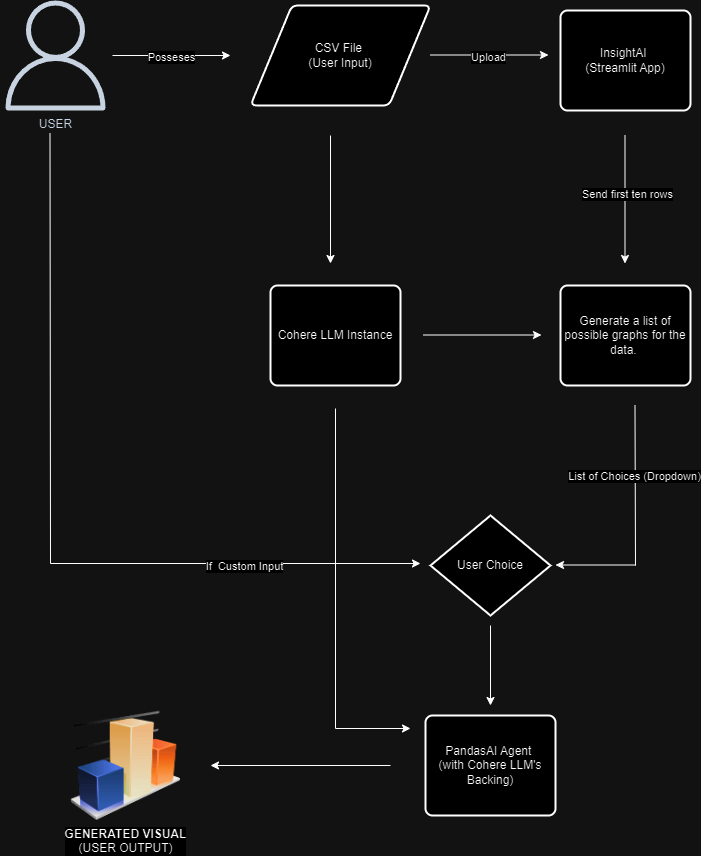

The diagram above was exported from draw.io. Its source (the exported page's mxGraphModel, read from the mxfile embedded in the PNG):
<mxGraphModel dx="1674" dy="780" grid="1" gridSize="10" guides="1" tooltips="1" connect="1" arrows="1" fold="1" page="1" pageScale="1" pageWidth="850" pageHeight="1100" math="0" shadow="0">
  <root>
    <mxCell id="0" />
    <mxCell id="1" parent="0" />
    <mxCell id="qZ1nVWgBV8ykcYO1dWlI-7" style="edgeStyle=orthogonalEdgeStyle;rounded=0;orthogonalLoop=1;jettySize=auto;html=1;" edge="1" parent="1">
      <mxGeometry relative="1" as="geometry">
        <mxPoint x="420" y="388" as="targetPoint" />
        <mxPoint x="420" y="260" as="sourcePoint" />
      </mxGeometry>
    </mxCell>
    <mxCell id="qZ1nVWgBV8ykcYO1dWlI-1" value="CSV File&amp;nbsp;&lt;div&gt;(User Input)&lt;/div&gt;" style="shape=parallelogram;html=1;strokeWidth=2;perimeter=parallelogramPerimeter;whiteSpace=wrap;rounded=1;arcSize=12;size=0.23;" vertex="1" parent="1">
      <mxGeometry x="340" y="130" width="180" height="100" as="geometry" />
    </mxCell>
    <mxCell id="qZ1nVWgBV8ykcYO1dWlI-3" style="edgeStyle=orthogonalEdgeStyle;rounded=0;orthogonalLoop=1;jettySize=auto;html=1;" edge="1" parent="1">
      <mxGeometry relative="1" as="geometry">
        <mxPoint x="320" y="180" as="targetPoint" />
        <mxPoint x="202" y="180" as="sourcePoint" />
      </mxGeometry>
    </mxCell>
    <mxCell id="qZ1nVWgBV8ykcYO1dWlI-35" value="Posseses" style="edgeLabel;html=1;align=center;verticalAlign=middle;resizable=0;points=[];" vertex="1" connectable="0" parent="qZ1nVWgBV8ykcYO1dWlI-3">
      <mxGeometry x="-0.0169" y="-1" relative="1" as="geometry">
        <mxPoint as="offset" />
      </mxGeometry>
    </mxCell>
    <mxCell id="qZ1nVWgBV8ykcYO1dWlI-2" value="USER" style="sketch=0;outlineConnect=0;fontColor=#232F3E;gradientColor=none;fillColor=#232F3D;strokeColor=none;dashed=0;verticalLabelPosition=bottom;verticalAlign=top;align=center;html=1;fontSize=12;fontStyle=0;aspect=fixed;pointerEvents=1;shape=mxgraph.aws4.user;" vertex="1" parent="1">
      <mxGeometry x="90" y="125" width="110" height="110" as="geometry" />
    </mxCell>
    <mxCell id="qZ1nVWgBV8ykcYO1dWlI-5" value="InsightAI&amp;nbsp;&lt;div&gt;(Streamlit App)&lt;/div&gt;" style="rounded=1;whiteSpace=wrap;html=1;absoluteArcSize=1;arcSize=14;strokeWidth=2;" vertex="1" parent="1">
      <mxGeometry x="650" y="135" width="130" height="100" as="geometry" />
    </mxCell>
    <mxCell id="qZ1nVWgBV8ykcYO1dWlI-21" style="edgeStyle=orthogonalEdgeStyle;rounded=0;orthogonalLoop=1;jettySize=auto;html=1;" edge="1" parent="1">
      <mxGeometry relative="1" as="geometry">
        <mxPoint x="300" y="890" as="targetPoint" />
        <mxPoint x="480" y="890" as="sourcePoint" />
      </mxGeometry>
    </mxCell>
    <mxCell id="qZ1nVWgBV8ykcYO1dWlI-6" value="PandasAI Agent&amp;nbsp;&lt;div&gt;(with Cohere LLM's Backing)&lt;/div&gt;" style="rounded=1;whiteSpace=wrap;html=1;absoluteArcSize=1;arcSize=14;strokeWidth=2;" vertex="1" parent="1">
      <mxGeometry x="515" y="840" width="130" height="100" as="geometry" />
    </mxCell>
    <mxCell id="qZ1nVWgBV8ykcYO1dWlI-9" value="Cohere LLM Instance" style="rounded=1;whiteSpace=wrap;html=1;absoluteArcSize=1;arcSize=14;strokeWidth=2;" vertex="1" parent="1">
      <mxGeometry x="360" y="410" width="130" height="100" as="geometry" />
    </mxCell>
    <mxCell id="qZ1nVWgBV8ykcYO1dWlI-11" style="edgeStyle=orthogonalEdgeStyle;rounded=0;orthogonalLoop=1;jettySize=auto;html=1;" edge="1" parent="1">
      <mxGeometry relative="1" as="geometry">
        <mxPoint x="638" y="179.5" as="targetPoint" />
        <mxPoint x="520" y="179.5" as="sourcePoint" />
      </mxGeometry>
    </mxCell>
    <mxCell id="qZ1nVWgBV8ykcYO1dWlI-33" value="Upload" style="edgeLabel;html=1;align=center;verticalAlign=middle;resizable=0;points=[];" vertex="1" connectable="0" parent="qZ1nVWgBV8ykcYO1dWlI-11">
      <mxGeometry x="-0.0339" y="-1" relative="1" as="geometry">
        <mxPoint y="1" as="offset" />
      </mxGeometry>
    </mxCell>
    <mxCell id="qZ1nVWgBV8ykcYO1dWlI-13" value="&lt;div&gt;Generate a list of possible graphs for the data.&amp;nbsp;&lt;/div&gt;" style="rounded=1;whiteSpace=wrap;html=1;absoluteArcSize=1;arcSize=14;strokeWidth=2;" vertex="1" parent="1">
      <mxGeometry x="650" y="410" width="130" height="100" as="geometry" />
    </mxCell>
    <mxCell id="qZ1nVWgBV8ykcYO1dWlI-15" style="edgeStyle=orthogonalEdgeStyle;rounded=0;orthogonalLoop=1;jettySize=auto;html=1;" edge="1" parent="1">
      <mxGeometry relative="1" as="geometry">
        <mxPoint x="631" y="459.5" as="targetPoint" />
        <mxPoint x="513" y="459.5" as="sourcePoint" />
      </mxGeometry>
    </mxCell>
    <mxCell id="qZ1nVWgBV8ykcYO1dWlI-17" style="edgeStyle=orthogonalEdgeStyle;rounded=0;orthogonalLoop=1;jettySize=auto;html=1;" edge="1" parent="1">
      <mxGeometry relative="1" as="geometry">
        <mxPoint x="714.5" y="388" as="targetPoint" />
        <mxPoint x="714.5" y="260" as="sourcePoint" />
      </mxGeometry>
    </mxCell>
    <mxCell id="qZ1nVWgBV8ykcYO1dWlI-34" value="Send first ten rows" style="edgeLabel;html=1;align=center;verticalAlign=middle;resizable=0;points=[];" vertex="1" connectable="0" parent="qZ1nVWgBV8ykcYO1dWlI-17">
      <mxGeometry x="-0.0937" y="2" relative="1" as="geometry">
        <mxPoint as="offset" />
      </mxGeometry>
    </mxCell>
    <mxCell id="qZ1nVWgBV8ykcYO1dWlI-22" style="edgeStyle=orthogonalEdgeStyle;rounded=0;orthogonalLoop=1;jettySize=auto;html=1;" edge="1" parent="1">
      <mxGeometry relative="1" as="geometry">
        <mxPoint x="580" y="830" as="targetPoint" />
        <mxPoint x="580" y="750" as="sourcePoint" />
      </mxGeometry>
    </mxCell>
    <mxCell id="qZ1nVWgBV8ykcYO1dWlI-18" value="User Choice" style="strokeWidth=2;html=1;shape=mxgraph.flowchart.decision;whiteSpace=wrap;" vertex="1" parent="1">
      <mxGeometry x="520" y="640" width="120" height="100" as="geometry" />
    </mxCell>
    <mxCell id="qZ1nVWgBV8ykcYO1dWlI-20" value="&lt;b&gt;GENERATED VISUAL&lt;/b&gt;&lt;div&gt;(USER OUTPUT)&lt;/div&gt;" style="image;html=1;image=img/lib/clip_art/finance/Graph_128x128.png" vertex="1" parent="1">
      <mxGeometry x="160" y="835" width="110" height="110" as="geometry" />
    </mxCell>
    <mxCell id="qZ1nVWgBV8ykcYO1dWlI-24" value="" style="endArrow=none;html=1;rounded=0;" edge="1" parent="1">
      <mxGeometry width="50" height="50" relative="1" as="geometry">
        <mxPoint x="725" y="690" as="sourcePoint" />
        <mxPoint x="724.5" y="530" as="targetPoint" />
      </mxGeometry>
    </mxCell>
    <mxCell id="qZ1nVWgBV8ykcYO1dWlI-29" value="List of Choices (Dropdown)" style="edgeLabel;html=1;align=center;verticalAlign=middle;resizable=0;points=[];" vertex="1" connectable="0" parent="qZ1nVWgBV8ykcYO1dWlI-24">
      <mxGeometry x="0.125" y="1" relative="1" as="geometry">
        <mxPoint as="offset" />
      </mxGeometry>
    </mxCell>
    <mxCell id="qZ1nVWgBV8ykcYO1dWlI-25" value="" style="endArrow=classic;html=1;rounded=0;" edge="1" parent="1">
      <mxGeometry width="50" height="50" relative="1" as="geometry">
        <mxPoint x="725" y="689.5" as="sourcePoint" />
        <mxPoint x="645" y="689.5" as="targetPoint" />
      </mxGeometry>
    </mxCell>
    <mxCell id="qZ1nVWgBV8ykcYO1dWlI-26" value="" style="endArrow=none;html=1;rounded=0;" edge="1" parent="1">
      <mxGeometry width="50" height="50" relative="1" as="geometry">
        <mxPoint x="140" y="688" as="sourcePoint" />
        <mxPoint x="139.5" y="258" as="targetPoint" />
      </mxGeometry>
    </mxCell>
    <mxCell id="qZ1nVWgBV8ykcYO1dWlI-27" style="edgeStyle=orthogonalEdgeStyle;rounded=0;orthogonalLoop=1;jettySize=auto;html=1;" edge="1" parent="1">
      <mxGeometry relative="1" as="geometry">
        <mxPoint x="510" y="688" as="targetPoint" />
        <mxPoint x="140" y="688" as="sourcePoint" />
      </mxGeometry>
    </mxCell>
    <mxCell id="qZ1nVWgBV8ykcYO1dWlI-28" value="If&amp;nbsp; Custom Input" style="edgeLabel;html=1;align=center;verticalAlign=middle;resizable=0;points=[];" vertex="1" connectable="0" parent="qZ1nVWgBV8ykcYO1dWlI-27">
      <mxGeometry x="0.0432" y="-2" relative="1" as="geometry">
        <mxPoint as="offset" />
      </mxGeometry>
    </mxCell>
    <mxCell id="qZ1nVWgBV8ykcYO1dWlI-30" value="" style="endArrow=none;html=1;rounded=0;" edge="1" parent="1">
      <mxGeometry width="50" height="50" relative="1" as="geometry">
        <mxPoint x="425" y="853" as="sourcePoint" />
        <mxPoint x="425" y="533" as="targetPoint" />
      </mxGeometry>
    </mxCell>
    <mxCell id="qZ1nVWgBV8ykcYO1dWlI-31" style="edgeStyle=orthogonalEdgeStyle;rounded=0;orthogonalLoop=1;jettySize=auto;html=1;" edge="1" parent="1">
      <mxGeometry relative="1" as="geometry">
        <mxPoint x="500" y="853" as="targetPoint" />
        <mxPoint x="425" y="853" as="sourcePoint" />
      </mxGeometry>
    </mxCell>
  </root>
</mxGraphModel>